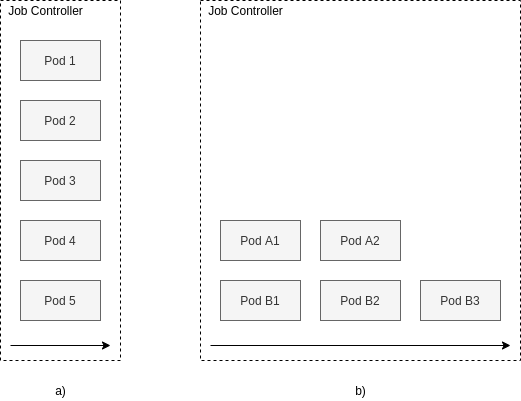

The diagram above was exported from draw.io. Its source (the exported page's mxGraphModel, read from the mxfile embedded in the PNG):
<mxGraphModel dx="1422" dy="781" grid="1" gridSize="10" guides="1" tooltips="1" connect="1" arrows="1" fold="1" page="1" pageScale="1" pageWidth="827" pageHeight="1169" math="0" shadow="0">
  <root>
    <mxCell id="0" />
    <mxCell id="1" parent="0" />
    <mxCell id="HO1ZKXRTeFoUd-84pARN-17" value="" style="endArrow=classic;html=1;" parent="1" edge="1">
      <mxGeometry width="50" height="50" relative="1" as="geometry">
        <mxPoint x="130" y="585" as="sourcePoint" />
        <mxPoint x="230" y="585" as="targetPoint" />
      </mxGeometry>
    </mxCell>
    <mxCell id="HO1ZKXRTeFoUd-84pARN-2" value="Pod 1" style="rounded=0;whiteSpace=wrap;html=1;fillColor=#f5f5f5;strokeColor=#666666;fontColor=#333333;" parent="1" vertex="1">
      <mxGeometry x="140" y="280" width="80" height="40" as="geometry" />
    </mxCell>
    <mxCell id="HO1ZKXRTeFoUd-84pARN-4" value="Pod 2" style="rounded=0;whiteSpace=wrap;html=1;fillColor=#f5f5f5;strokeColor=#666666;fontColor=#333333;" parent="1" vertex="1">
      <mxGeometry x="140" y="340" width="80" height="40" as="geometry" />
    </mxCell>
    <mxCell id="HO1ZKXRTeFoUd-84pARN-6" value="Pod 3" style="rounded=0;whiteSpace=wrap;html=1;fillColor=#f5f5f5;strokeColor=#666666;fontColor=#333333;" parent="1" vertex="1">
      <mxGeometry x="140" y="400" width="80" height="40" as="geometry" />
    </mxCell>
    <mxCell id="HO1ZKXRTeFoUd-84pARN-10" value="Pod 4" style="rounded=0;whiteSpace=wrap;html=1;fillColor=#f5f5f5;strokeColor=#666666;fontColor=#333333;" parent="1" vertex="1">
      <mxGeometry x="140" y="460" width="80" height="40" as="geometry" />
    </mxCell>
    <mxCell id="HO1ZKXRTeFoUd-84pARN-12" value="Pod 5" style="rounded=0;whiteSpace=wrap;html=1;fillColor=#f5f5f5;strokeColor=#666666;fontColor=#333333;" parent="1" vertex="1">
      <mxGeometry x="140" y="520" width="80" height="40" as="geometry" />
    </mxCell>
    <mxCell id="HO1ZKXRTeFoUd-84pARN-16" value="Job Controller" style="text;html=1;align=center;verticalAlign=middle;resizable=0;points=[];autosize=1;" parent="1" vertex="1">
      <mxGeometry x="120" y="240" width="90" height="20" as="geometry" />
    </mxCell>
    <mxCell id="HO1ZKXRTeFoUd-84pARN-1" value="" style="rounded=0;whiteSpace=wrap;html=1;dashed=1;fillColor=none;" parent="1" vertex="1">
      <mxGeometry x="120" y="240" width="120" height="360" as="geometry" />
    </mxCell>
    <mxCell id="-xbbtvGpsX8C9GPeN6GB-1" value="" style="endArrow=classic;html=1;" edge="1" parent="1">
      <mxGeometry width="50" height="50" relative="1" as="geometry">
        <mxPoint x="330" y="585" as="sourcePoint" />
        <mxPoint x="630" y="585" as="targetPoint" />
      </mxGeometry>
    </mxCell>
    <mxCell id="-xbbtvGpsX8C9GPeN6GB-2" value="Pod A2" style="rounded=0;whiteSpace=wrap;html=1;fillColor=#f5f5f5;strokeColor=#666666;fontColor=#333333;" vertex="1" parent="1">
      <mxGeometry x="440" y="460" width="80" height="40" as="geometry" />
    </mxCell>
    <mxCell id="-xbbtvGpsX8C9GPeN6GB-3" value="Pod B3" style="rounded=0;whiteSpace=wrap;html=1;fillColor=#f5f5f5;strokeColor=#666666;fontColor=#333333;" vertex="1" parent="1">
      <mxGeometry x="540" y="520" width="80" height="40" as="geometry" />
    </mxCell>
    <mxCell id="-xbbtvGpsX8C9GPeN6GB-4" value="Pod B2" style="rounded=0;whiteSpace=wrap;html=1;fillColor=#f5f5f5;strokeColor=#666666;fontColor=#333333;" vertex="1" parent="1">
      <mxGeometry x="440" y="520" width="80" height="40" as="geometry" />
    </mxCell>
    <mxCell id="-xbbtvGpsX8C9GPeN6GB-5" value="Pod A1" style="rounded=0;whiteSpace=wrap;html=1;fillColor=#f5f5f5;strokeColor=#666666;fontColor=#333333;" vertex="1" parent="1">
      <mxGeometry x="340" y="460" width="80" height="40" as="geometry" />
    </mxCell>
    <mxCell id="-xbbtvGpsX8C9GPeN6GB-6" value="Pod B1" style="rounded=0;whiteSpace=wrap;html=1;fillColor=#f5f5f5;strokeColor=#666666;fontColor=#333333;" vertex="1" parent="1">
      <mxGeometry x="340" y="520" width="80" height="40" as="geometry" />
    </mxCell>
    <mxCell id="-xbbtvGpsX8C9GPeN6GB-7" value="Job Controller" style="text;html=1;align=center;verticalAlign=middle;resizable=0;points=[];autosize=1;" vertex="1" parent="1">
      <mxGeometry x="320" y="240" width="90" height="20" as="geometry" />
    </mxCell>
    <mxCell id="-xbbtvGpsX8C9GPeN6GB-8" value="" style="rounded=0;whiteSpace=wrap;html=1;dashed=1;fillColor=none;" vertex="1" parent="1">
      <mxGeometry x="320" y="240" width="320" height="360" as="geometry" />
    </mxCell>
    <mxCell id="-xbbtvGpsX8C9GPeN6GB-9" value="a)" style="text;html=1;align=center;verticalAlign=middle;resizable=0;points=[];autosize=1;" vertex="1" parent="1">
      <mxGeometry x="165" y="620" width="30" height="20" as="geometry" />
    </mxCell>
    <mxCell id="-xbbtvGpsX8C9GPeN6GB-10" value="b)" style="text;html=1;align=center;verticalAlign=middle;resizable=0;points=[];autosize=1;" vertex="1" parent="1">
      <mxGeometry x="465" y="620" width="30" height="20" as="geometry" />
    </mxCell>
  </root>
</mxGraphModel>